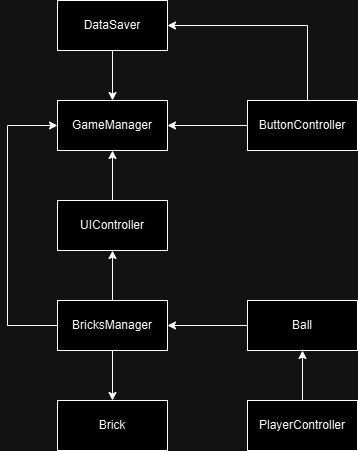

The diagram above was exported from draw.io. Its source (the exported page's mxGraphModel, read from the mxfile embedded in the PNG):
<mxGraphModel dx="1434" dy="772" grid="1" gridSize="10" guides="1" tooltips="1" connect="1" arrows="1" fold="1" page="1" pageScale="1" pageWidth="827" pageHeight="1169" math="0" shadow="0">
  <root>
    <mxCell id="0" />
    <mxCell id="1" parent="0" />
    <mxCell id="wNspavGcE0iCUMIFq5xL-1" value="GameManager" style="html=1;whiteSpace=wrap;" parent="1" vertex="1">
      <mxGeometry x="270" y="220" width="110" height="50" as="geometry" />
    </mxCell>
    <mxCell id="wC7SKpYbXVSlWHed8iTA-8" style="edgeStyle=orthogonalEdgeStyle;rounded=0;orthogonalLoop=1;jettySize=auto;html=1;entryX=0.5;entryY=1;entryDx=0;entryDy=0;" edge="1" parent="1" source="wNspavGcE0iCUMIFq5xL-2" target="wNspavGcE0iCUMIFq5xL-3">
      <mxGeometry relative="1" as="geometry" />
    </mxCell>
    <mxCell id="wNspavGcE0iCUMIFq5xL-2" value="PlayerController" style="html=1;whiteSpace=wrap;" parent="1" vertex="1">
      <mxGeometry x="460" y="520" width="110" height="50" as="geometry" />
    </mxCell>
    <mxCell id="wC7SKpYbXVSlWHed8iTA-12" style="edgeStyle=orthogonalEdgeStyle;rounded=0;orthogonalLoop=1;jettySize=auto;html=1;entryX=1;entryY=0.5;entryDx=0;entryDy=0;" edge="1" parent="1" source="wNspavGcE0iCUMIFq5xL-3" target="wNspavGcE0iCUMIFq5xL-4">
      <mxGeometry relative="1" as="geometry" />
    </mxCell>
    <mxCell id="wNspavGcE0iCUMIFq5xL-3" value="Ball" style="html=1;whiteSpace=wrap;" parent="1" vertex="1">
      <mxGeometry x="460" y="420" width="110" height="50" as="geometry" />
    </mxCell>
    <mxCell id="wNspavGcE0iCUMIFq5xL-12" style="edgeStyle=orthogonalEdgeStyle;rounded=0;orthogonalLoop=1;jettySize=auto;html=1;entryX=0.5;entryY=0;entryDx=0;entryDy=0;" parent="1" source="wNspavGcE0iCUMIFq5xL-4" target="wNspavGcE0iCUMIFq5xL-5" edge="1">
      <mxGeometry relative="1" as="geometry" />
    </mxCell>
    <mxCell id="wC7SKpYbXVSlWHed8iTA-13" style="edgeStyle=orthogonalEdgeStyle;rounded=0;orthogonalLoop=1;jettySize=auto;html=1;entryX=0;entryY=0.5;entryDx=0;entryDy=0;" edge="1" parent="1" source="wNspavGcE0iCUMIFq5xL-4" target="wNspavGcE0iCUMIFq5xL-1">
      <mxGeometry relative="1" as="geometry">
        <Array as="points">
          <mxPoint x="220" y="445" />
          <mxPoint x="220" y="245" />
        </Array>
      </mxGeometry>
    </mxCell>
    <mxCell id="wC7SKpYbXVSlWHed8iTA-14" style="edgeStyle=orthogonalEdgeStyle;rounded=0;orthogonalLoop=1;jettySize=auto;html=1;entryX=0.5;entryY=1;entryDx=0;entryDy=0;" edge="1" parent="1" source="wNspavGcE0iCUMIFq5xL-4" target="wNspavGcE0iCUMIFq5xL-13">
      <mxGeometry relative="1" as="geometry" />
    </mxCell>
    <mxCell id="wNspavGcE0iCUMIFq5xL-4" value="BricksManager" style="html=1;whiteSpace=wrap;" parent="1" vertex="1">
      <mxGeometry x="270" y="420" width="110" height="50" as="geometry" />
    </mxCell>
    <mxCell id="wNspavGcE0iCUMIFq5xL-5" value="Brick" style="html=1;whiteSpace=wrap;" parent="1" vertex="1">
      <mxGeometry x="270" y="520" width="110" height="50" as="geometry" />
    </mxCell>
    <mxCell id="wC7SKpYbXVSlWHed8iTA-16" style="edgeStyle=orthogonalEdgeStyle;rounded=0;orthogonalLoop=1;jettySize=auto;html=1;entryX=0.5;entryY=0;entryDx=0;entryDy=0;" edge="1" parent="1" source="wNspavGcE0iCUMIFq5xL-6" target="wNspavGcE0iCUMIFq5xL-1">
      <mxGeometry relative="1" as="geometry" />
    </mxCell>
    <mxCell id="wNspavGcE0iCUMIFq5xL-6" value="DataSaver" style="html=1;whiteSpace=wrap;" parent="1" vertex="1">
      <mxGeometry x="270" y="120" width="110" height="50" as="geometry" />
    </mxCell>
    <mxCell id="wC7SKpYbXVSlWHed8iTA-15" style="edgeStyle=orthogonalEdgeStyle;rounded=0;orthogonalLoop=1;jettySize=auto;html=1;entryX=0.5;entryY=1;entryDx=0;entryDy=0;" edge="1" parent="1" source="wNspavGcE0iCUMIFq5xL-13" target="wNspavGcE0iCUMIFq5xL-1">
      <mxGeometry relative="1" as="geometry" />
    </mxCell>
    <mxCell id="wNspavGcE0iCUMIFq5xL-13" value="UIController" style="html=1;whiteSpace=wrap;" parent="1" vertex="1">
      <mxGeometry x="270" y="320" width="110" height="50" as="geometry" />
    </mxCell>
    <mxCell id="wC7SKpYbXVSlWHed8iTA-4" style="edgeStyle=orthogonalEdgeStyle;rounded=0;orthogonalLoop=1;jettySize=auto;html=1;entryX=1;entryY=0.5;entryDx=0;entryDy=0;" edge="1" parent="1" source="wC7SKpYbXVSlWHed8iTA-3" target="wNspavGcE0iCUMIFq5xL-1">
      <mxGeometry relative="1" as="geometry" />
    </mxCell>
    <mxCell id="wC7SKpYbXVSlWHed8iTA-17" style="edgeStyle=orthogonalEdgeStyle;rounded=0;orthogonalLoop=1;jettySize=auto;html=1;entryX=1;entryY=0.5;entryDx=0;entryDy=0;" edge="1" parent="1" source="wC7SKpYbXVSlWHed8iTA-3" target="wNspavGcE0iCUMIFq5xL-6">
      <mxGeometry relative="1" as="geometry">
        <Array as="points">
          <mxPoint x="520" y="145" />
        </Array>
      </mxGeometry>
    </mxCell>
    <mxCell id="wC7SKpYbXVSlWHed8iTA-3" value="ButtonController" style="html=1;whiteSpace=wrap;" vertex="1" parent="1">
      <mxGeometry x="460" y="220" width="110" height="50" as="geometry" />
    </mxCell>
  </root>
</mxGraphModel>